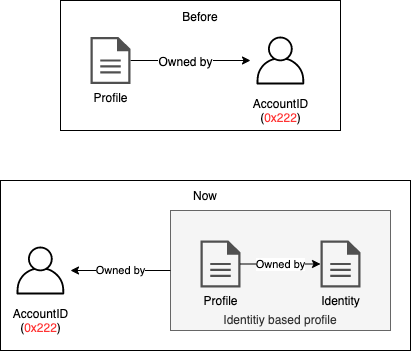

The diagram above was exported from draw.io. Its source (the exported page's mxGraphModel, read from the mxfile embedded in the PNG):
<mxGraphModel dx="1759" dy="627" grid="1" gridSize="10" guides="1" tooltips="1" connect="1" arrows="1" fold="1" page="1" pageScale="1" pageWidth="827" pageHeight="1169" math="0" shadow="0">
  <root>
    <mxCell id="0" />
    <mxCell id="1" parent="0" />
    <mxCell id="Upg1I-FXewoNfEjUKnl9-12" value="" style="group" vertex="1" connectable="0" parent="1">
      <mxGeometry x="-680" y="230" width="280" height="130" as="geometry" />
    </mxCell>
    <mxCell id="Upg1I-FXewoNfEjUKnl9-11" value="Before&lt;br&gt;&lt;br&gt;&lt;br&gt;&lt;br&gt;&lt;br&gt;&lt;br&gt;&lt;br&gt;&lt;br&gt;" style="rounded=0;whiteSpace=wrap;html=1;" vertex="1" parent="Upg1I-FXewoNfEjUKnl9-12">
      <mxGeometry width="280" height="130" as="geometry" />
    </mxCell>
    <mxCell id="AfWzcfeHYsR2emnw9Rt--18" value="AccountID&lt;br&gt;&lt;font color=&quot;#000000&quot;&gt;(&lt;/font&gt;&lt;font color=&quot;#ff3333&quot;&gt;0x222&lt;/font&gt;&lt;font color=&quot;#000000&quot;&gt;)&lt;/font&gt;" style="outlineConnect=0;dashed=0;verticalLabelPosition=bottom;verticalAlign=top;align=center;html=1;fontSize=12;fontStyle=0;aspect=fixed;shape=mxgraph.aws4.resourceIcon;resIcon=mxgraph.aws4.user;" parent="Upg1I-FXewoNfEjUKnl9-12" vertex="1">
      <mxGeometry x="190" y="30" width="60" height="60" as="geometry" />
    </mxCell>
    <mxCell id="Upg1I-FXewoNfEjUKnl9-4" style="edgeStyle=orthogonalEdgeStyle;rounded=0;orthogonalLoop=1;jettySize=auto;html=1;" edge="1" parent="Upg1I-FXewoNfEjUKnl9-12" source="AfWzcfeHYsR2emnw9Rt--21" target="AfWzcfeHYsR2emnw9Rt--18">
      <mxGeometry relative="1" as="geometry" />
    </mxCell>
    <mxCell id="Upg1I-FXewoNfEjUKnl9-5" value="Owned by" style="text;html=1;align=center;verticalAlign=middle;resizable=0;points=[];labelBackgroundColor=#ffffff;" vertex="1" connectable="0" parent="Upg1I-FXewoNfEjUKnl9-4">
      <mxGeometry x="-0.1" relative="1" as="geometry">
        <mxPoint as="offset" />
      </mxGeometry>
    </mxCell>
    <mxCell id="AfWzcfeHYsR2emnw9Rt--21" value="Profile" style="pointerEvents=1;shadow=0;dashed=0;html=1;strokeColor=none;fillColor=#505050;labelPosition=center;verticalLabelPosition=bottom;verticalAlign=top;outlineConnect=0;align=center;shape=mxgraph.office.concepts.document;" parent="Upg1I-FXewoNfEjUKnl9-12" vertex="1">
      <mxGeometry x="30" y="36.5" width="40" height="47" as="geometry" />
    </mxCell>
    <mxCell id="Upg1I-FXewoNfEjUKnl9-16" value="" style="group" vertex="1" connectable="0" parent="1">
      <mxGeometry x="-740" y="400" width="410" height="180" as="geometry" />
    </mxCell>
    <mxCell id="Upg1I-FXewoNfEjUKnl9-13" value="Now&lt;br&gt;&lt;br&gt;&lt;br&gt;&lt;br&gt;&lt;br&gt;&lt;br&gt;&lt;br&gt;&lt;br&gt;&lt;br&gt;&lt;br&gt;&lt;br&gt;" style="rounded=0;whiteSpace=wrap;html=1;" vertex="1" parent="Upg1I-FXewoNfEjUKnl9-16">
      <mxGeometry y="10" width="410" height="170" as="geometry" />
    </mxCell>
    <mxCell id="Upg1I-FXewoNfEjUKnl9-8" value="&lt;br&gt;&lt;br&gt;&lt;br&gt;&lt;br&gt;&lt;br&gt;&lt;br&gt;&lt;br&gt;Identitiy based profile" style="rounded=0;whiteSpace=wrap;html=1;fillColor=#f5f5f5;strokeColor=#666666;fontColor=#333333;" vertex="1" parent="Upg1I-FXewoNfEjUKnl9-16">
      <mxGeometry x="170" y="40" width="220" height="120" as="geometry" />
    </mxCell>
    <mxCell id="Upg1I-FXewoNfEjUKnl9-2" value="Profile" style="pointerEvents=1;shadow=0;dashed=0;html=1;strokeColor=none;fillColor=#505050;labelPosition=center;verticalLabelPosition=bottom;verticalAlign=top;outlineConnect=0;align=center;shape=mxgraph.office.concepts.document;" vertex="1" parent="Upg1I-FXewoNfEjUKnl9-16">
      <mxGeometry x="200" y="70" width="40" height="47" as="geometry" />
    </mxCell>
    <mxCell id="Upg1I-FXewoNfEjUKnl9-6" value="Identity" style="pointerEvents=1;shadow=0;dashed=0;html=1;strokeColor=none;fillColor=#505050;labelPosition=center;verticalLabelPosition=bottom;verticalAlign=top;outlineConnect=0;align=center;shape=mxgraph.office.concepts.document;" vertex="1" parent="Upg1I-FXewoNfEjUKnl9-16">
      <mxGeometry x="320" y="70" width="40" height="47" as="geometry" />
    </mxCell>
    <mxCell id="Upg1I-FXewoNfEjUKnl9-7" value="Owned by" style="edgeStyle=orthogonalEdgeStyle;rounded=0;orthogonalLoop=1;jettySize=auto;html=1;" edge="1" parent="Upg1I-FXewoNfEjUKnl9-16" source="Upg1I-FXewoNfEjUKnl9-2" target="Upg1I-FXewoNfEjUKnl9-6">
      <mxGeometry relative="1" as="geometry" />
    </mxCell>
    <mxCell id="Upg1I-FXewoNfEjUKnl9-9" value="AccountID&lt;br&gt;&lt;font color=&quot;#000000&quot;&gt;(&lt;/font&gt;&lt;font color=&quot;#ff3333&quot;&gt;0x222&lt;/font&gt;&lt;font color=&quot;#000000&quot;&gt;)&lt;/font&gt;" style="outlineConnect=0;dashed=0;verticalLabelPosition=bottom;verticalAlign=top;align=center;html=1;fontSize=12;fontStyle=0;aspect=fixed;shape=mxgraph.aws4.resourceIcon;resIcon=mxgraph.aws4.user;" vertex="1" parent="Upg1I-FXewoNfEjUKnl9-16">
      <mxGeometry x="10" y="70" width="60" height="60" as="geometry" />
    </mxCell>
    <mxCell id="Upg1I-FXewoNfEjUKnl9-10" value="Owned by" style="edgeStyle=orthogonalEdgeStyle;rounded=0;orthogonalLoop=1;jettySize=auto;html=1;exitX=0;exitY=0.5;exitDx=0;exitDy=0;" edge="1" parent="Upg1I-FXewoNfEjUKnl9-16" source="Upg1I-FXewoNfEjUKnl9-8" target="Upg1I-FXewoNfEjUKnl9-9">
      <mxGeometry relative="1" as="geometry" />
    </mxCell>
  </root>
</mxGraphModel>